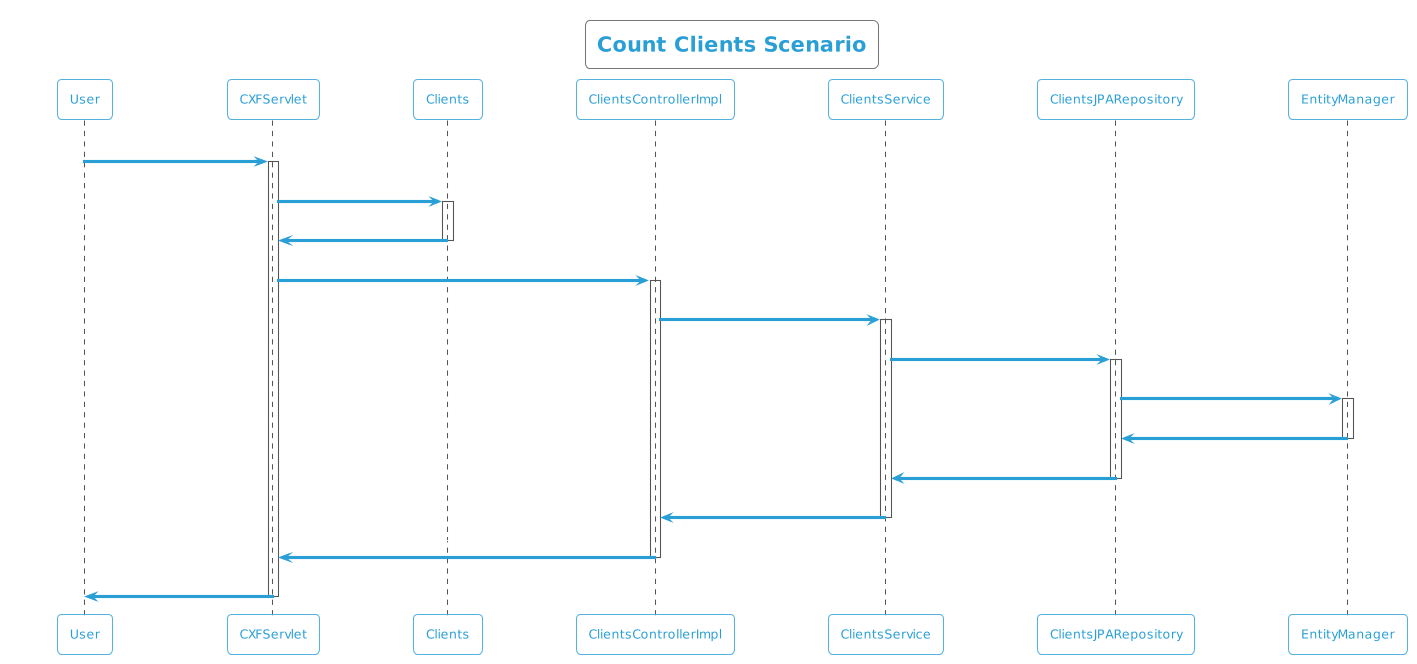

The diagram above was rendered by PlantUML. Its source (embedded in the PNG):
@startuml
!theme cyborg-outline
title Count Clients Scenario
participant User
User -> CXFServlet: GET, Clients
activate CXFServlet
CXFServlet -> Clients: << count >>
activate Clients
Clients -> CXFServlet: << instance >>
deactivate Clients
CXFServlet -> ClientsControllerImpl: count(:Clients)
activate ClientsControllerImpl
ClientsControllerImpl -> ClientsService: count(:Clients)
activate ClientsService
ClientsService -> ClientsJPARepository: count(:Clients)
activate ClientsJPARepository
ClientsJPARepository -> EntityManager: save(:Long)
activate EntityManager
EntityManager -> ClientsJPARepository: << persisted Count >>
deactivate EntityManager
ClientsJPARepository -> ClientsService: << persisted Count >>
deactivate ClientsJPARepository
ClientsService -> ClientsControllerImpl: << persisted Count >>
deactivate ClientsService
ClientsControllerImpl -> CXFServlet: << persisted Count >>
deactivate ClientsControllerImpl
CXFServlet -> User: marshalled Clients XML
deactivate CXFServlet
@enduml